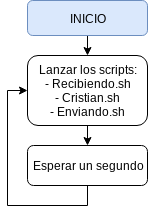

The diagram above was exported from draw.io. Its source (the exported page's mxGraphModel, read from the mxfile embedded in the PNG):
<mxGraphModel dx="1394" dy="757" grid="1" gridSize="10" guides="1" tooltips="1" connect="1" arrows="1" fold="1" page="1" pageScale="1" pageWidth="827" pageHeight="1169" math="0" shadow="0">
  <root>
    <mxCell id="0" />
    <mxCell id="1" parent="0" />
    <mxCell id="YTiWNwRb-GHrTTPHL10g-6" style="edgeStyle=orthogonalEdgeStyle;rounded=0;orthogonalLoop=1;jettySize=auto;html=1;exitX=0.5;exitY=1;exitDx=0;exitDy=0;entryX=0.5;entryY=0;entryDx=0;entryDy=0;" parent="1" source="YTiWNwRb-GHrTTPHL10g-1" target="YTiWNwRb-GHrTTPHL10g-5" edge="1">
      <mxGeometry relative="1" as="geometry">
        <mxPoint x="413" y="60" as="targetPoint" />
      </mxGeometry>
    </mxCell>
    <mxCell id="YTiWNwRb-GHrTTPHL10g-1" value="INICIO" style="rounded=1;whiteSpace=wrap;html=1;fillColor=#dae8fc;strokeColor=#6c8ebf;" parent="1" vertex="1">
      <mxGeometry x="353" y="5" width="120" height="35" as="geometry" />
    </mxCell>
    <mxCell id="YTiWNwRb-GHrTTPHL10g-10" style="edgeStyle=orthogonalEdgeStyle;rounded=0;orthogonalLoop=1;jettySize=auto;html=1;exitX=0.5;exitY=1;exitDx=0;exitDy=0;entryX=0.5;entryY=0;entryDx=0;entryDy=0;" parent="1" source="YTiWNwRb-GHrTTPHL10g-5" target="YTiWNwRb-GHrTTPHL10g-9" edge="1">
      <mxGeometry relative="1" as="geometry" />
    </mxCell>
    <mxCell id="YTiWNwRb-GHrTTPHL10g-5" value="Lanzar los scripts:&lt;br&gt;- Recibiendo.sh&lt;br&gt;- Cristian.sh&lt;br&gt;- Enviando.sh&lt;br&gt;" style="rounded=1;whiteSpace=wrap;html=1;" parent="1" vertex="1">
      <mxGeometry x="353" y="60" width="120" height="70" as="geometry" />
    </mxCell>
    <mxCell id="YTiWNwRb-GHrTTPHL10g-11" style="edgeStyle=orthogonalEdgeStyle;rounded=0;orthogonalLoop=1;jettySize=auto;html=1;exitX=0.5;exitY=1;exitDx=0;exitDy=0;entryX=0;entryY=0.5;entryDx=0;entryDy=0;" parent="1" source="YTiWNwRb-GHrTTPHL10g-9" target="YTiWNwRb-GHrTTPHL10g-5" edge="1">
      <mxGeometry relative="1" as="geometry">
        <mxPoint x="353" y="15" as="targetPoint" />
      </mxGeometry>
    </mxCell>
    <mxCell id="YTiWNwRb-GHrTTPHL10g-9" value="Esperar un segundo" style="rounded=1;whiteSpace=wrap;html=1;" parent="1" vertex="1">
      <mxGeometry x="353" y="150" width="120" height="40" as="geometry" />
    </mxCell>
  </root>
</mxGraphModel>